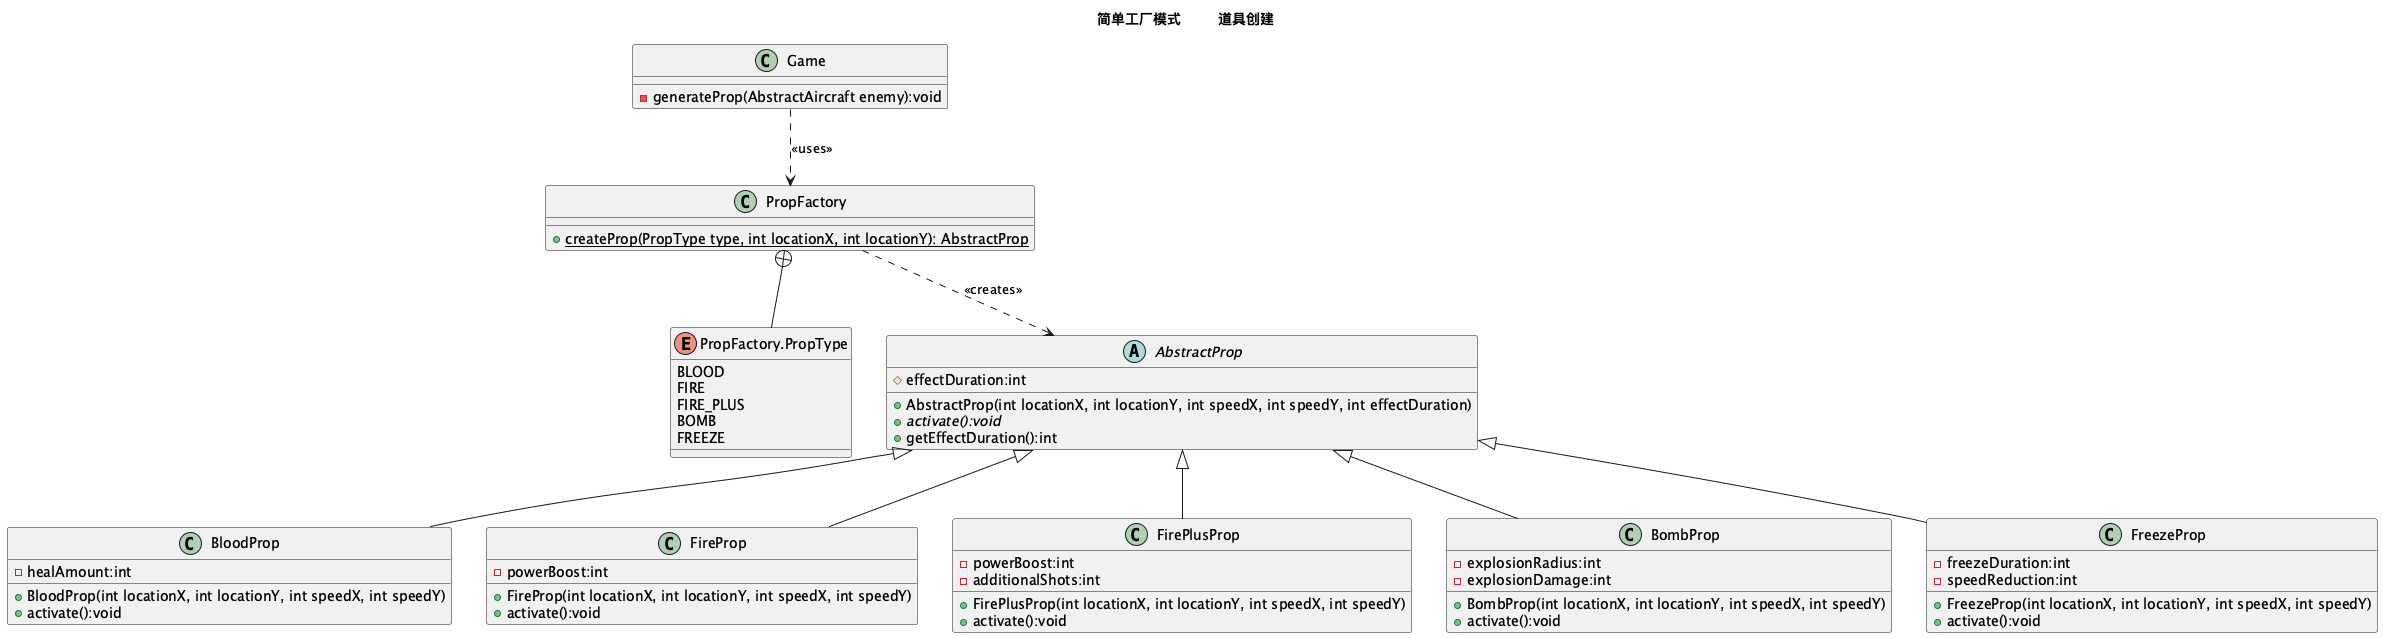

The diagram above was rendered by PlantUML. Its source (embedded in the PNG):
@startuml SimpleFactory
'简单工厂模式 - 道具创建

title 简单工厂模式 —— 道具创建

' ========== 简单工厂类 ==========
class PropFactory {
    + {static} createProp(PropType type, int locationX, int locationY): AbstractProp
}

enum "PropFactory.PropType" as PropType {
    BLOOD
    FIRE
    FIRE_PLUS
    BOMB
    FREEZE
}

' ========== 抽象产品 ==========
abstract class AbstractProp {
    # effectDuration:int
    + AbstractProp(int locationX, int locationY, int speedX, int speedY, int effectDuration)
    + {abstract} activate():void
    + getEffectDuration():int
}

' ========== 具体产品 ==========
class BloodProp {
    - healAmount:int
    + BloodProp(int locationX, int locationY, int speedX, int speedY)
    + activate():void
}

class FireProp {
    - powerBoost:int
    + FireProp(int locationX, int locationY, int speedX, int speedY)
    + activate():void
}

class FirePlusProp {
    - powerBoost:int
    - additionalShots:int
    + FirePlusProp(int locationX, int locationY, int speedX, int speedY)
    + activate():void
}

class BombProp {
    - explosionRadius:int
    - explosionDamage:int
    + BombProp(int locationX, int locationY, int speedX, int speedY)
    + activate():void
}

class FreezeProp {
    - freezeDuration:int
    - speedReduction:int
    + FreezeProp(int locationX, int locationY, int speedX, int speedY)
    + activate():void
}

' ========== 客户端 ==========
class Game {
    - generateProp(AbstractAircraft enemy):void
}

' ========== 关系 ==========
' 继承关系
AbstractProp <|-- BloodProp
AbstractProp <|-- FireProp
AbstractProp <|-- FirePlusProp
AbstractProp <|-- BombProp
AbstractProp <|-- FreezeProp

' 工厂内嵌枚举
PropFactory +-- PropType

' 工厂创建产品（依赖关系）
PropFactory ..> AbstractProp : <<creates>>

' 客户端使用工厂
Game ..> PropFactory : <<uses>>

@enduml